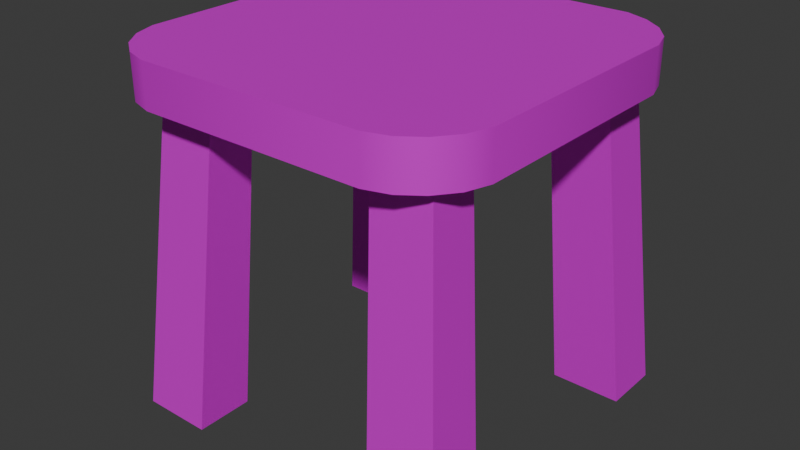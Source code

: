 # Source: kursipel2.blend  (saved by Blender 4.5.87; exported with 4.5.12 LTS)
import bpy
from mathutils import Matrix  # noqa: F401  (used for matrix-valued properties, if any)

bpy.ops.wm.read_factory_settings(use_empty=True)
scene = bpy.context.scene
scene.name = 'Scene'

# ---- collections
col_collection = bpy.data.collections.new('Collection'); scene.collection.children.link(col_collection)

# ---- images (referenced by path relative to the original .blend; pixels are not part of the script)
import os
ASSET_DIR = os.environ.get("B2B_ASSET_DIR", "")  # directory of the original .blend (textures are referenced by path, not embedded)
HERE = os.path.dirname(os.path.abspath(__file__))  # packed textures are extracted next to this script under _unpacked/

def load_image(name, relpath, width, height, colorspace="sRGB"):
    """Load a texture the original file referenced (path relative to the .blend, or extracted next to this script)."""
    p = next((c for c in (os.path.join(HERE, relpath), os.path.join(ASSET_DIR, relpath)) if relpath and os.path.exists(c)), "")
    if p:
        img = bpy.data.images.load(p, check_existing=True)
        img.name = name
    else:  # same state as the original file: an image datablock whose file is absent (Cycles renders it pink)
        img = bpy.data.images.new(name, width, height)
        img.source = "FILE"
        img.filepath = "//" + (relpath or name)
    img.colorspace_settings.name = colorspace
    return img
img_kayu_jpg_002 = load_image('kayu.jpg.002', 'kayu.jpg', 1024, 1024, 'sRGB')

# ---- materials (node trees are filled in below, after node groups)
mat_material_032 = bpy.data.materials.new('Material.032')

# ---- node groups
ng_smooth_by_angle_003 = bpy.data.node_groups.new('Smooth by Angle.003', 'GeometryNodeTree')
_s = ng_smooth_by_angle_003.interface.new_socket(name='Mesh', in_out='OUTPUT', socket_type='NodeSocketGeometry')
_s = ng_smooth_by_angle_003.interface.new_socket(name='Mesh', in_out='INPUT', socket_type='NodeSocketGeometry')
_s = ng_smooth_by_angle_003.interface.new_socket(name='Angle', in_out='INPUT', socket_type='NodeSocketFloat')
_s.subtype = 'ANGLE'
_s.default_value = 0.5236
_s.min_value = 0.0
_s.max_value = 3.142
_s.description = 'Maximum face angle for smooth edges'
_s = ng_smooth_by_angle_003.interface.new_socket(name='Ignore Sharpness', in_out='INPUT', socket_type='NodeSocketBool')
_s.force_non_field = True
ng_smooth_by_angle_003.description = 'Set the sharpness of mesh edges based on the angle between the neighboring faces'
ng_smooth_by_angle_003.is_modifier = True
_N = ng_smooth_by_angle_003.nodes; _L = ng_smooth_by_angle_003.links
n0 = _N.new('GeometryNodeSetShadeSmooth'); n0.name = 'Set Shade Smooth'; n0.location = (120, -80)
n0.domain = 'EDGE'
n1 = _N.new('GeometryNodeSetShadeSmooth'); n1.name = 'Set Shade Smooth.001'; n1.location = (300, -80)
n2 = _N.new('NodeGroupOutput'); n2.name = 'Group Output'; n2.location = (480, -80)
n3 = _N.new('GeometryNodeInputMeshEdgeAngle'); n3.name = 'Edge Angle'; n3.location = (-440, -240)
n4 = _N.new('NodeGroupInput'); n4.name = 'Group Input'; n4.location = (-80, -80)
n5 = _N.new('GeometryNodeInputEdgeSmooth'); n5.name = 'Is Edge Smooth'; n5.location = (-260, -120)
n6 = _N.new('GeometryNodeInputShadeSmooth'); n6.name = 'Is Shade Smooth'; n6.location = (-440, -397)
n7 = _N.new('FunctionNodeCompare'); n7.name = 'Compare'; n7.location = (-260, -260)
n7.operation = 'LESS_EQUAL'
n7.inputs[6].default_value = (0.0, 0.0, 0.0, 0.0)
n7.inputs[7].default_value = (0.0, 0.0, 0.0, 0.0)
n8 = _N.new('FunctionNodeBooleanMath'); n8.name = 'Boolean Math.001'; n8.location = (-80, -260)
n9 = _N.new('NodeGroupInput'); n9.name = 'Group Input.001'; n9.location = (-440, -329)
n10 = _N.new('NodeGroupInput'); n10.name = 'Group Input.002'; n10.location = (-259, -189)
n11 = _N.new('FunctionNodeBooleanMath'); n11.name = 'Boolean Math'; n11.location = (-80, -149)
n11.operation = 'OR'
n12 = _N.new('FunctionNodeBooleanMath'); n12.name = 'Boolean Math.002'; n12.location = (-260, -380)
n12.operation = 'OR'
n13 = _N.new('NodeGroupInput'); n13.name = 'Group Input.003'; n13.location = (-440, -460)
_L.new(n3.outputs[0], n7.inputs[0])
_L.new(n1.outputs[0], n2.inputs[0])
_L.new(n9.outputs[1], n7.inputs[1])
_L.new(n7.outputs[0], n8.inputs[0])
_L.new(n4.outputs[0], n0.inputs[0])
_L.new(n0.outputs[0], n1.inputs[0])
_L.new(n8.outputs[0], n0.inputs[2])
_L.new(n10.outputs[2], n11.inputs[1])
_L.new(n5.outputs[0], n11.inputs[0])
_L.new(n11.outputs[0], n0.inputs[1])
_L.new(n13.outputs[2], n12.inputs[1])
_L.new(n6.outputs[0], n12.inputs[0])
_L.new(n12.outputs[0], n8.inputs[1])
n2.is_active_output = True

# ---- material node trees
mat_material_032.use_nodes = True; mat_material_032.node_tree.nodes.clear()
_N = mat_material_032.node_tree.nodes; _L = mat_material_032.node_tree.links
n0 = _N.new('ShaderNodeBsdfPrincipled'); n0.name = 'Principled BSDF'; n0.location = (-200, 100)
n0.inputs[1].default_value = 0.3782
n1 = _N.new('ShaderNodeOutputMaterial'); n1.name = 'Material Output'; n1.location = (200, 100)
n2 = _N.new('ShaderNodeTexImage'); n2.name = 'Image Texture'; n2.location = (-520, 78)
n2.image = img_kayu_jpg_002
_L.new(n0.outputs[0], n1.inputs[0])
_L.new(n2.outputs[0], n0.inputs[0])
n1.is_active_output = True

# ---- world
world_world = bpy.data.worlds.new('World'); scene.world = world_world
world_world.use_nodes = True; world_world.node_tree.nodes.clear()
_N = world_world.node_tree.nodes; _L = world_world.node_tree.links
n0 = _N.new('ShaderNodeOutputWorld'); n0.name = 'World Output'; n0.location = (200, 100)
n1 = _N.new('ShaderNodeBackground'); n1.name = 'Background'; n1.location = (-200, 100)
n1.inputs[0].default_value = (0.05088, 0.05088, 0.05088, 1.0)
_L.new(n1.outputs[0], n0.inputs[0])
n0.is_active_output = True
world_world.color = (0.05088, 0.05088, 0.05088)
world_world.sun_shadow_jitter_overblur = 0.0

# ---- meshes
me_cube_010 = bpy.data.meshes.new('Cube.010')
me_cube_010.from_pydata([(26.05, -4.36, 1.718), (25.69, -3.992, 1.718), (25.92, -4.318, 1.718), (25.81, -4.234, 1.718), (25.73, -4.124, 1.718), (25.69, -3.992, 1.957), (26.05, -4.36, 1.957), (25.73, -4.124, 1.957), (25.81, -4.234, 1.957), (25.92, -4.318, 1.957), (25.69, -2.728, 1.718), (26.05, -2.36, 1.718), (25.73, -2.597, 1.718), (25.81, -2.486, 1.718), (25.92, -2.403, 1.718), (26.05, -2.36, 1.957), (25.69, -2.728, 1.957), (25.92, -2.403, 1.957), (25.81, -2.486, 1.957), (25.73, -2.597, 1.957), (27.69, -3.992, 1.718), (27.32, -4.36, 1.718), (27.64, -4.124, 1.718), (27.56, -4.234, 1.718), (27.45, -4.318, 1.718), (27.32, -4.36, 1.957), (27.69, -3.992, 1.957), (27.45, -4.318, 1.957), (27.56, -4.234, 1.957), (27.64, -4.124, 1.957), (27.32, -2.36, 1.718), (27.69, -2.728, 1.718), (27.45, -2.403, 1.718), (27.56, -2.486, 1.718), (27.64, -2.597, 1.718), (27.69, -2.728, 1.957), (27.32, -2.36, 1.957), (27.64, -2.597, 1.957), (27.56, -2.486, 1.957), (27.45, -2.403, 1.957), (27.32, -4.34, -0.0232), (27.22, -4.186, 1.732), (27.32, -3.951, -0.0232), (27.22, -3.86, 1.732), (27.64, -4.34, -0.0232), (27.49, -4.186, 1.732), (27.64, -3.951, -0.0232), (27.49, -3.86, 1.732), (25.74, -4.34, -0.0232), (25.9, -4.186, 1.732), (25.74, -3.951, -0.0232), (25.9, -3.86, 1.732), (26.06, -4.34, -0.0232), (26.16, -4.186, 1.732), (26.06, -3.951, -0.0232), (26.16, -3.86, 1.732), (25.74, -2.825, -0.0232), (25.9, -2.915, 1.732), (25.74, -2.435, -0.0232), (25.9, -2.589, 1.732), (26.06, -2.825, -0.0232), (26.16, -2.915, 1.732), (26.06, -2.435, -0.0232), (26.16, -2.589, 1.732), (27.33, -2.825, -0.0232), (27.23, -2.915, 1.732), (27.33, -2.435, -0.0232), (27.23, -2.589, 1.732), (27.64, -2.825, -0.0232), (27.49, -2.915, 1.732), (27.64, -2.435, -0.0232), (27.49, -2.589, 1.732)], [], [(0, 6, 9, 2), (2, 9, 8, 3), (3, 8, 7, 4), (4, 7, 5, 1), (15, 11, 14, 17), (17, 14, 13, 18), (18, 13, 12, 19), (19, 12, 10, 16), (35, 31, 34, 37), (37, 34, 33, 38), (38, 33, 32, 39), (39, 32, 30, 36), (25, 21, 24, 27), (27, 24, 23, 28), (28, 23, 22, 29), (29, 22, 20, 26), (10, 12, 13, 14, 11, 30, 32, 33, 34, 31, 20, 22, 23, 24, 21, 0, 2, 3, 4, 1), (1, 5, 16, 10), (21, 25, 6, 0), (35, 37, 38, 39, 36, 15, 17, 18, 19, 16, 5, 7, 8, 9, 6, 25, 27, 28, 29, 26), (11, 15, 36, 30), (31, 35, 26, 20), (40, 41, 43, 42), (42, 43, 47, 46), (46, 47, 45, 44), (44, 45, 41, 40), (42, 46, 44, 40), (47, 43, 41, 45), (48, 49, 51, 50), (50, 51, 55, 54), (54, 55, 53, 52), (52, 53, 49, 48), (50, 54, 52, 48), (56, 57, 59, 58), (58, 59, 63, 62), (62, 63, 61, 60), (60, 61, 57, 56), (58, 62, 60, 56), (64, 65, 67, 66), (66, 67, 71, 70), (70, 71, 69, 68), (68, 69, 65, 64), (66, 70, 68, 64)])
me_cube_010.polygons.foreach_set('use_smooth', [True] * 43)
_uv = me_cube_010.uv_layers.new(name='UVMap')
_uv.uv.foreach_set('vector', [0.4107, 0.8244, 0.5893, 0.8244, 0.5893, 0.8361, 0.4107, 0.8361, 0.4107, 0.8361, 0.5893, 0.8361, 0.5893, 0.8573, 0.4107, 0.8573, 0.4107, 0.1427, 0.5893, 0.1427, 0.5893, 0.1639, 0.4107, 0.1639, 0.4107, 0.1639, 0.5893, 0.1639, 0.5893, 0.1756, 0.4107, 0.1756, 0.5893, 0.3542, 0.4107, 0.3542, 0.4107, 0.3425, 0.5893, 0.3425, 0.5893, 0.3425, 0.4107, 0.3425, 0.4107, 0.3214, 0.5893, 0.3214, 0.5893, 0.3214, 0.4107, 0.3214, 0.4107, 0.3003, 0.5893, 0.3003, 0.5893, 0.3003, 0.4107, 0.3003, 0.4107, 0.2885, 0.5893, 0.2885, 0.5893, 0.5329, 0.4107, 0.5329, 0.407, 0.5211, 0.593, 0.5211, 0.593, 0.5211, 0.407, 0.5211, 0.3997, 0.511, 0.6003, 0.511, 0.6003, 0.511, 0.3997, 0.511, 0.3901, 0.5032, 0.6099, 0.5032, 0.6099, 0.5032, 0.3901, 0.5032, 0.3812, 0.4966, 0.6188, 0.4966, 0.6188, 0.682, 0.3812, 0.682, 0.3901, 0.6754, 0.6099, 0.6754, 0.6099, 0.6754, 0.3901, 0.6754, 0.3997, 0.6676, 0.6003, 0.6676, 0.6003, 0.6676, 0.3997, 0.6676, 0.407, 0.6575, 0.593, 0.6575, 0.593, 0.6575, 0.407, 0.6575, 0.4107, 0.6458, 0.5893, 0.6458, 0.2321, 0.5329, 0.2358, 0.5211, 0.2433, 0.5113, 0.2532, 0.5038, 0.2649, 0.5, 0.3812, 0.4966, 0.3901, 0.5032, 0.3997, 0.511, 0.407, 0.5211, 0.4107, 0.5329, 0.4107, 0.6458, 0.407, 0.6575, 0.3997, 0.6676, 0.3901, 0.6754, 0.3812, 0.682, 0.2649, 0.6786, 0.2532, 0.6748, 0.2433, 0.6674, 0.2358, 0.6575, 0.2321, 0.6458, 0.4107, 0.1756, 0.5893, 0.1756, 0.5893, 0.2885, 0.4107, 0.2885, 0.3812, 0.682, 0.6188, 0.682, 0.5893, 0.8244, 0.4107, 0.8244, 0.5893, 0.5329, 0.593, 0.5211, 0.6003, 0.511, 0.6099, 0.5032, 0.6188, 0.4966, 0.7351, 0.5, 0.7468, 0.5038, 0.7567, 0.5113, 0.7642, 0.5211, 0.7679, 0.5329, 0.7679, 0.6458, 0.7642, 0.6575, 0.7567, 0.6674, 0.7468, 0.6748, 0.7351, 0.6786, 0.6188, 0.682, 0.6099, 0.6754, 0.6003, 0.6676, 0.593, 0.6575, 0.5893, 0.6458, 0.4107, 0.3542, 0.5893, 0.3542, 0.6188, 0.4966, 0.3812, 0.4966, 0.4107, 0.5329, 0.5893, 0.5329, 0.5893, 0.6458, 0.4107, 0.6458, 0.4107, 0.1427, 0.5893, 0.1427, 0.5893, 0.3214, 0.4107, 0.3214, 0.4107, 0.3214, 0.5893, 0.3214, 0.5893, 0.5, 0.4107, 0.5, 0.4107, 0.5, 0.5893, 0.5, 0.5893, 0.6786, 0.4107, 0.6786, 0.4107, 0.6786, 0.5893, 0.6786, 0.5893, 0.8573, 0.4107, 0.8573, 0.2321, 0.5, 0.4107, 0.5, 0.4107, 0.6786, 0.2321, 0.6786, 0.5893, 0.5, 0.7679, 0.5, 0.7679, 0.6786, 0.5893, 0.6786, 0.4107, 0.1427, 0.5893, 0.1427, 0.5893, 0.3214, 0.4107, 0.3214, 0.4107, 0.3214, 0.5893, 0.3214, 0.5893, 0.5, 0.4107, 0.5, 0.4107, 0.5, 0.5893, 0.5, 0.5893, 0.6786, 0.4107, 0.6786, 0.4107, 0.6786, 0.5893, 0.6786, 0.5893, 0.8573, 0.4107, 0.8573, 0.2321, 0.5, 0.4107, 0.5, 0.4107, 0.6786, 0.2321, 0.6786, 0.4107, 0.1427, 0.5893, 0.1427, 0.5893, 0.3214, 0.4107, 0.3214, 0.4107, 0.3214, 0.5893, 0.3214, 0.5893, 0.5, 0.4107, 0.5, 0.4107, 0.5, 0.5893, 0.5, 0.5893, 0.6786, 0.4107, 0.6786, 0.4107, 0.6786, 0.5893, 0.6786, 0.5893, 0.8573, 0.4107, 0.8573, 0.2321, 0.5, 0.4107, 0.5, 0.4107, 0.6786, 0.2321, 0.6786, 0.4107, 0.1427, 0.5893, 0.1427, 0.5893, 0.3214, 0.4107, 0.3214, 0.4107, 0.3214, 0.5893, 0.3214, 0.5893, 0.5, 0.4107, 0.5, 0.4107, 0.5, 0.5893, 0.5, 0.5893, 0.6786, 0.4107, 0.6786, 0.4107, 0.6786, 0.5893, 0.6786, 0.5893, 0.8573, 0.4107, 0.8573, 0.2321, 0.5, 0.4107, 0.5, 0.4107, 0.6786, 0.2321, 0.6786])
me_cube_010.materials.append(mat_material_032)
me_cube_010.update()

# ---- objects
ob_kursi_kecil = bpy.data.objects.new('kursi kecil', me_cube_010)

# ---- transforms, parenting, visibility, modifiers, constraints
ob_kursi_kecil.location = (0.0, 0.0, 0.0)
ob_kursi_kecil.rotation_euler = (0.0, -0.0, 1.571)
_m = ob_kursi_kecil.modifiers.new('Smooth by Angle', 'NODES')
_m.node_group = ng_smooth_by_angle_003
_m.use_pin_to_last = True
_m.show_group_selector = False

# ---- collection membership
col_collection.objects.link(ob_kursi_kecil)

# ---- scene / render settings (as saved in the file)
scene.frame_start = 1; scene.frame_end = 250; scene.frame_set(1)
scene.render.engine = 'BLENDER_EEVEE_NEXT'
bpy.context.view_layer.update()

# ---- added for rendering (the .blend has no active camera and no usable light): camera, sun
cam_auto = bpy.data.cameras.new('AutoCamera')
cam_auto.lens = 50.0
cam_auto.sensor_width = 36.0
cam_auto.clip_end = 1000.0
ob_auto_camera = bpy.data.objects.new('AutoCamera', cam_auto)
scene.collection.objects.link(ob_auto_camera)
ob_auto_camera.location = (6.55457, 22.8525, 3.52218)
ob_auto_camera.rotation_euler = (1.09748, -7.21219e-08, 0.694738)
scene.camera = ob_auto_camera
light_auto_sun = bpy.data.lights.new('AutoSun', 'SUN')
light_auto_sun.energy = 3.0
light_auto_sun.angle = 0.0523599
ob_auto_sun = bpy.data.objects.new('AutoSun', light_auto_sun)
scene.collection.objects.link(ob_auto_sun)
ob_auto_sun.rotation_euler = (0.872665, 0.174533, 0.523599)
bpy.context.view_layer.update()
